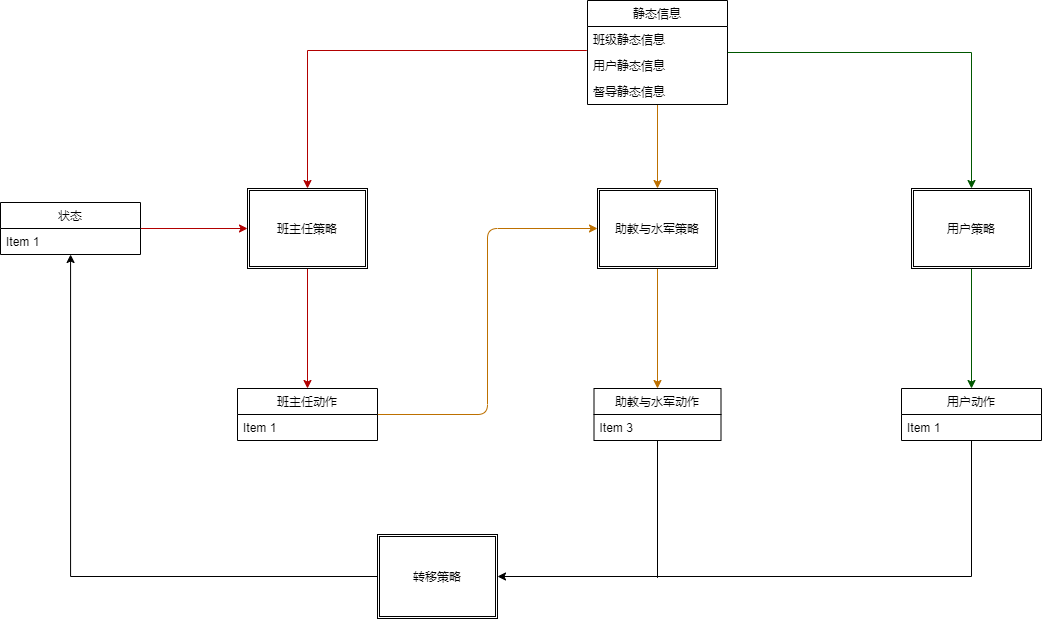

The diagram above was exported from draw.io. Its source (the exported page's mxGraphModel, read from the mxfile embedded in the PNG):
<mxGraphModel dx="1783" dy="985" grid="0" gridSize="10" guides="1" tooltips="1" connect="1" arrows="1" fold="1" page="0" pageScale="1" pageWidth="827" pageHeight="1169" math="0" shadow="0">
  <root>
    <mxCell id="0" />
    <mxCell id="1" parent="0" />
    <mxCell id="16" style="edgeStyle=orthogonalEdgeStyle;curved=0;rounded=1;sketch=0;orthogonalLoop=1;jettySize=auto;html=1;fillColor=#e51400;strokeColor=#B20000;" parent="1" source="9" target="11" edge="1">
      <mxGeometry relative="1" as="geometry" />
    </mxCell>
    <mxCell id="9" value="班主任策略" style="shape=ext;double=1;rounded=0;whiteSpace=wrap;html=1;sketch=0;" parent="1" vertex="1">
      <mxGeometry x="-409" y="123" width="120" height="80" as="geometry" />
    </mxCell>
    <mxCell id="21" style="edgeStyle=orthogonalEdgeStyle;curved=0;rounded=1;sketch=0;orthogonalLoop=1;jettySize=auto;html=1;entryX=0;entryY=0.5;entryDx=0;entryDy=0;fillColor=#f0a30a;strokeColor=#BD7000;" parent="1" source="11" target="20" edge="1">
      <mxGeometry relative="1" as="geometry" />
    </mxCell>
    <mxCell id="32" style="edgeStyle=orthogonalEdgeStyle;curved=0;rounded=1;sketch=0;orthogonalLoop=1;jettySize=auto;html=1;entryX=0.5;entryY=0;entryDx=0;entryDy=0;fillColor=#008a00;strokeColor=#005700;" parent="1" source="18" target="27" edge="1">
      <mxGeometry relative="1" as="geometry" />
    </mxCell>
    <mxCell id="18" value="用户策略" style="shape=ext;double=1;rounded=0;whiteSpace=wrap;html=1;sketch=0;" parent="1" vertex="1">
      <mxGeometry x="255" y="123" width="120" height="80" as="geometry" />
    </mxCell>
    <mxCell id="69" style="edgeStyle=orthogonalEdgeStyle;rounded=0;orthogonalLoop=1;jettySize=auto;html=1;endArrow=classic;endFill=1;entryX=0.5;entryY=0;entryDx=0;entryDy=0;fillColor=#f0a30a;strokeColor=#BD7000;" edge="1" parent="1" source="20" target="22">
      <mxGeometry relative="1" as="geometry">
        <mxPoint x="1" y="281.22220865885424" as="targetPoint" />
      </mxGeometry>
    </mxCell>
    <mxCell id="20" value="助教与水军策略" style="shape=ext;double=1;rounded=0;whiteSpace=wrap;html=1;sketch=0;" parent="1" vertex="1">
      <mxGeometry x="-59" y="123" width="120" height="80" as="geometry" />
    </mxCell>
    <mxCell id="70" style="edgeStyle=orthogonalEdgeStyle;rounded=0;orthogonalLoop=1;jettySize=auto;html=1;entryX=1;entryY=0.5;entryDx=0;entryDy=0;endArrow=classic;endFill=1;" edge="1" parent="1" source="27" target="40">
      <mxGeometry relative="1" as="geometry">
        <Array as="points">
          <mxPoint x="315" y="511" />
        </Array>
      </mxGeometry>
    </mxCell>
    <mxCell id="27" value="用户动作" style="swimlane;fontStyle=0;childLayout=stackLayout;horizontal=1;startSize=26;fillColor=none;horizontalStack=0;resizeParent=1;resizeParentMax=0;resizeLast=0;collapsible=1;marginBottom=0;rounded=0;sketch=0;" parent="1" vertex="1">
      <mxGeometry x="245" y="323" width="140" height="52" as="geometry" />
    </mxCell>
    <mxCell id="28" value="Item 1" style="text;strokeColor=none;fillColor=none;align=left;verticalAlign=top;spacingLeft=4;spacingRight=4;overflow=hidden;rotatable=0;points=[[0,0.5],[1,0.5]];portConstraint=eastwest;" parent="27" vertex="1">
      <mxGeometry y="26" width="140" height="26" as="geometry" />
    </mxCell>
    <mxCell id="47" style="edgeStyle=orthogonalEdgeStyle;rounded=0;orthogonalLoop=1;jettySize=auto;html=1;" edge="1" parent="1" source="40" target="58">
      <mxGeometry relative="1" as="geometry">
        <mxPoint x="-608" y="297" as="targetPoint" />
      </mxGeometry>
    </mxCell>
    <mxCell id="63" style="edgeStyle=orthogonalEdgeStyle;rounded=0;orthogonalLoop=1;jettySize=auto;html=1;entryX=0.5;entryY=0;entryDx=0;entryDy=0;endArrow=classic;endFill=1;fillColor=#f0a30a;strokeColor=#BD7000;" edge="1" parent="1" source="5" target="20">
      <mxGeometry relative="1" as="geometry" />
    </mxCell>
    <mxCell id="40" value="转移策略" style="shape=ext;double=1;rounded=0;whiteSpace=wrap;html=1;" parent="1" vertex="1">
      <mxGeometry x="-279" y="469" width="120" height="84" as="geometry" />
    </mxCell>
    <mxCell id="11" value="班主任动作" style="swimlane;fontStyle=0;childLayout=stackLayout;horizontal=1;startSize=26;fillColor=none;horizontalStack=0;resizeParent=1;resizeParentMax=0;resizeLast=0;collapsible=1;marginBottom=0;rounded=0;sketch=0;" parent="1" vertex="1">
      <mxGeometry x="-419" y="323" width="140" height="52" as="geometry" />
    </mxCell>
    <mxCell id="12" value="Item 1" style="text;strokeColor=none;fillColor=none;align=left;verticalAlign=top;spacingLeft=4;spacingRight=4;overflow=hidden;rotatable=0;points=[[0,0.5],[1,0.5]];portConstraint=eastwest;" parent="11" vertex="1">
      <mxGeometry y="26" width="140" height="26" as="geometry" />
    </mxCell>
    <mxCell id="64" style="edgeStyle=orthogonalEdgeStyle;rounded=0;orthogonalLoop=1;jettySize=auto;html=1;entryX=0.5;entryY=0;entryDx=0;entryDy=0;endArrow=classic;endFill=1;fillColor=#008a00;strokeColor=#005700;" edge="1" parent="1" source="5" target="18">
      <mxGeometry relative="1" as="geometry" />
    </mxCell>
    <mxCell id="65" style="edgeStyle=orthogonalEdgeStyle;rounded=0;orthogonalLoop=1;jettySize=auto;html=1;entryX=0;entryY=0.5;entryDx=0;entryDy=0;endArrow=classic;endFill=1;fillColor=#e51400;strokeColor=#B20000;" edge="1" parent="1" source="58" target="9">
      <mxGeometry relative="1" as="geometry" />
    </mxCell>
    <mxCell id="58" value="状态" style="swimlane;fontStyle=0;childLayout=stackLayout;horizontal=1;startSize=26;fillColor=none;horizontalStack=0;resizeParent=1;resizeParentMax=0;resizeLast=0;collapsible=1;marginBottom=0;" vertex="1" parent="1">
      <mxGeometry x="-656" y="137" width="140" height="52" as="geometry" />
    </mxCell>
    <mxCell id="59" value="Item 1" style="text;strokeColor=none;fillColor=none;align=left;verticalAlign=top;spacingLeft=4;spacingRight=4;overflow=hidden;rotatable=0;points=[[0,0.5],[1,0.5]];portConstraint=eastwest;" vertex="1" parent="58">
      <mxGeometry y="26" width="140" height="26" as="geometry" />
    </mxCell>
    <mxCell id="66" style="edgeStyle=orthogonalEdgeStyle;rounded=0;orthogonalLoop=1;jettySize=auto;html=1;entryX=0.5;entryY=0;entryDx=0;entryDy=0;endArrow=classic;endFill=1;fillColor=#e51400;strokeColor=#B20000;exitX=-0.005;exitY=-0.077;exitDx=0;exitDy=0;exitPerimeter=0;" edge="1" parent="1" source="8" target="9">
      <mxGeometry relative="1" as="geometry" />
    </mxCell>
    <mxCell id="5" value="静态信息" style="swimlane;fontStyle=0;childLayout=stackLayout;horizontal=1;startSize=26;fillColor=none;horizontalStack=0;resizeParent=1;resizeParentMax=0;resizeLast=0;collapsible=1;marginBottom=0;rounded=0;sketch=0;" parent="1" vertex="1">
      <mxGeometry x="-69" y="-65" width="140" height="104" as="geometry" />
    </mxCell>
    <mxCell id="6" value="班级静态信息" style="text;strokeColor=none;fillColor=none;align=left;verticalAlign=top;spacingLeft=4;spacingRight=4;overflow=hidden;rotatable=0;points=[[0,0.5],[1,0.5]];portConstraint=eastwest;" parent="5" vertex="1">
      <mxGeometry y="26" width="140" height="26" as="geometry" />
    </mxCell>
    <mxCell id="8" value="用户静态信息" style="text;strokeColor=none;fillColor=none;align=left;verticalAlign=top;spacingLeft=4;spacingRight=4;overflow=hidden;rotatable=0;points=[[0,0.5],[1,0.5]];portConstraint=eastwest;" parent="5" vertex="1">
      <mxGeometry y="52" width="140" height="26" as="geometry" />
    </mxCell>
    <mxCell id="17" value="督导静态信息" style="text;strokeColor=none;fillColor=none;align=left;verticalAlign=top;spacingLeft=4;spacingRight=4;overflow=hidden;rotatable=0;points=[[0,0.5],[1,0.5]];portConstraint=eastwest;rounded=0;sketch=0;" parent="5" vertex="1">
      <mxGeometry y="78" width="140" height="26" as="geometry" />
    </mxCell>
    <mxCell id="71" style="edgeStyle=orthogonalEdgeStyle;rounded=0;orthogonalLoop=1;jettySize=auto;html=1;endArrow=none;endFill=0;" edge="1" parent="1" source="22">
      <mxGeometry relative="1" as="geometry">
        <mxPoint x="1" y="512.3333740234375" as="targetPoint" />
      </mxGeometry>
    </mxCell>
    <mxCell id="22" value="助教与水军动作" style="swimlane;fontStyle=0;childLayout=stackLayout;horizontal=1;startSize=26;fillColor=none;horizontalStack=0;resizeParent=1;resizeParentMax=0;resizeLast=0;collapsible=1;marginBottom=0;rounded=0;sketch=0;" parent="1" vertex="1">
      <mxGeometry x="-62.5" y="323" width="127" height="52" as="geometry" />
    </mxCell>
    <mxCell id="25" value="Item 3" style="text;strokeColor=none;fillColor=none;align=left;verticalAlign=top;spacingLeft=4;spacingRight=4;overflow=hidden;rotatable=0;points=[[0,0.5],[1,0.5]];portConstraint=eastwest;" parent="22" vertex="1">
      <mxGeometry y="26" width="127" height="26" as="geometry" />
    </mxCell>
  </root>
</mxGraphModel>